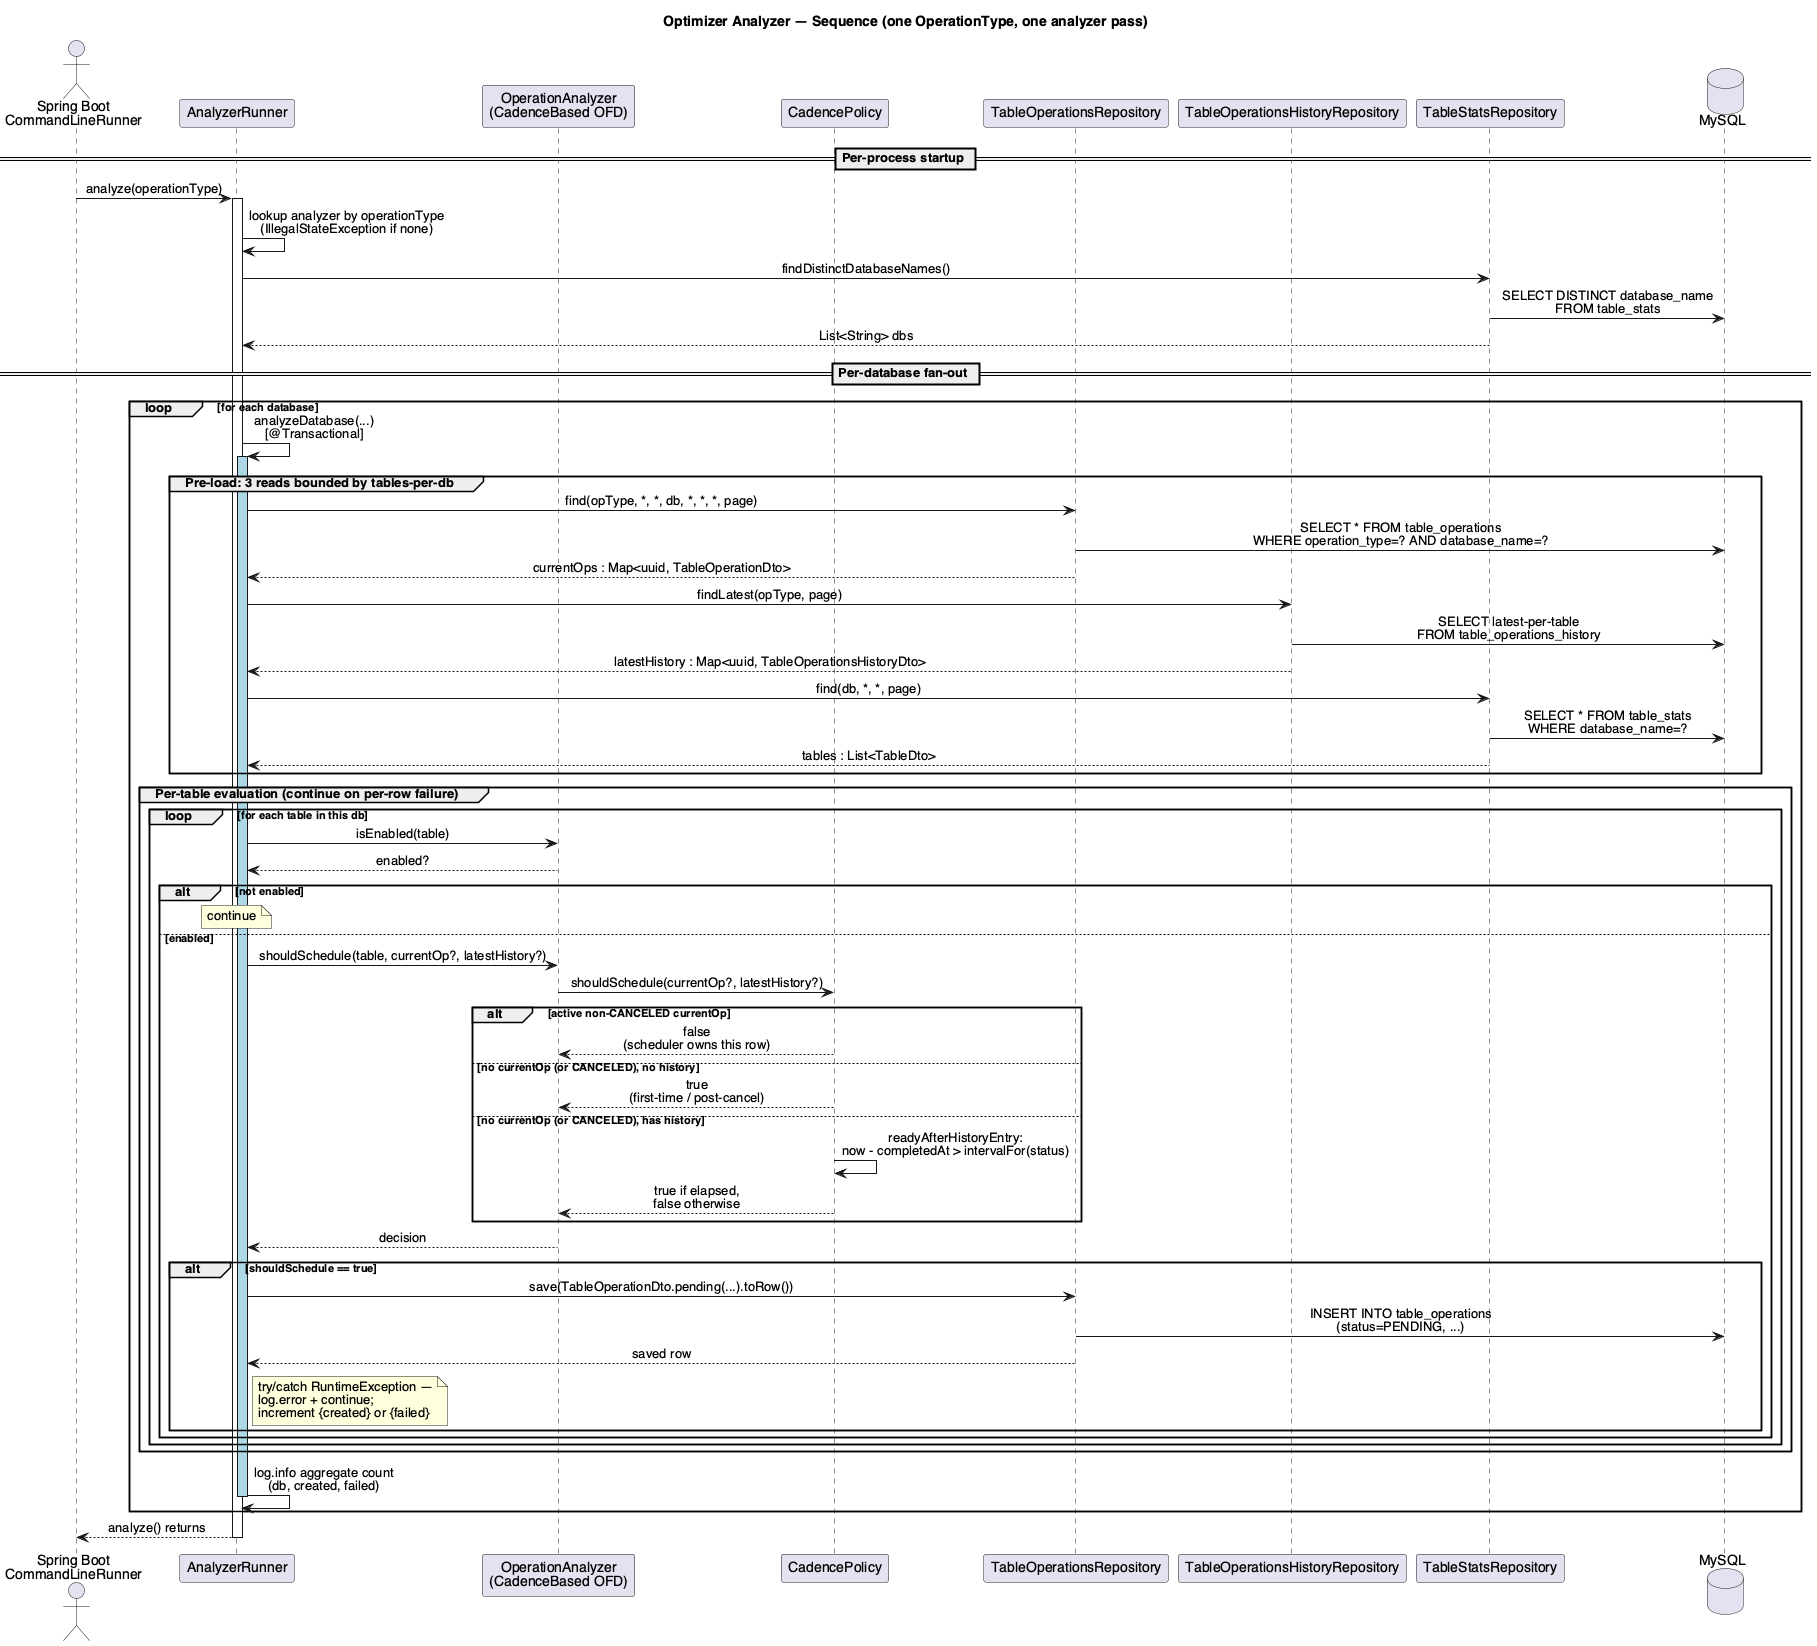

The diagram above was rendered by PlantUML. Its source (embedded in the PNG):
@startuml sequence
title Optimizer Analyzer — Sequence (one OperationType, one analyzer pass)

skinparam shadowing false
skinparam defaultFontName Helvetica
skinparam sequenceMessageAlign center

actor "Spring Boot\nCommandLineRunner" as CLR
participant AnalyzerRunner as Runner
participant "OperationAnalyzer\n(CadenceBased OFD)" as Analyzer
participant CadencePolicy as Policy
participant TableOperationsRepository as OpsRepo
participant TableOperationsHistoryRepository as HistRepo
participant TableStatsRepository as StatsRepo
database MySQL

== Per-process startup ==
CLR -> Runner : analyze(operationType)
activate Runner
Runner -> Runner : lookup analyzer by operationType\n(IllegalStateException if none)
Runner -> StatsRepo : findDistinctDatabaseNames()
StatsRepo -> MySQL : SELECT DISTINCT database_name\nFROM table_stats
StatsRepo --> Runner : List<String> dbs

== Per-database fan-out ==
loop for each database
  Runner -> Runner : analyzeDatabase(...)\n[@Transactional]
  activate Runner #LightBlue

  group Pre-load: 3 reads bounded by tables-per-db
    Runner -> OpsRepo : find(opType, *, *, db, *, *, *, page)
    OpsRepo -> MySQL : SELECT * FROM table_operations\nWHERE operation_type=? AND database_name=?
    OpsRepo --> Runner : currentOps : Map<uuid, TableOperationDto>

    Runner -> HistRepo : findLatest(opType, page)
    HistRepo -> MySQL : SELECT latest-per-table\nFROM table_operations_history
    HistRepo --> Runner : latestHistory : Map<uuid, TableOperationsHistoryDto>

    Runner -> StatsRepo : find(db, *, *, page)
    StatsRepo -> MySQL : SELECT * FROM table_stats\nWHERE database_name=?
    StatsRepo --> Runner : tables : List<TableDto>
  end

  group Per-table evaluation (continue on per-row failure)
    loop for each table in this db
      Runner -> Analyzer : isEnabled(table)
      Analyzer --> Runner : enabled?
      alt not enabled
        note over Runner : continue
      else enabled
        Runner -> Analyzer : shouldSchedule(table, currentOp?, latestHistory?)
        Analyzer -> Policy : shouldSchedule(currentOp?, latestHistory?)
        alt active non-CANCELED currentOp
          Policy --> Analyzer : false\n(scheduler owns this row)
        else no currentOp (or CANCELED), no history
          Policy --> Analyzer : true\n(first-time / post-cancel)
        else no currentOp (or CANCELED), has history
          Policy -> Policy : readyAfterHistoryEntry:\nnow - completedAt > intervalFor(status)
          Policy --> Analyzer : true if elapsed,\nfalse otherwise
        end
        Analyzer --> Runner : decision
        alt shouldSchedule == true
          Runner -> OpsRepo : save(TableOperationDto.pending(...).toRow())
          OpsRepo -> MySQL : INSERT INTO table_operations\n(status=PENDING, ...)
          OpsRepo --> Runner : saved row
          note right of Runner : try/catch RuntimeException —\nlog.error + continue;\nincrement {created} or {failed}
        end
      end
    end
  end

  Runner -> Runner : log.info aggregate count\n(db, created, failed)
  deactivate Runner
end

Runner --> CLR : analyze() returns
deactivate Runner

@enduml